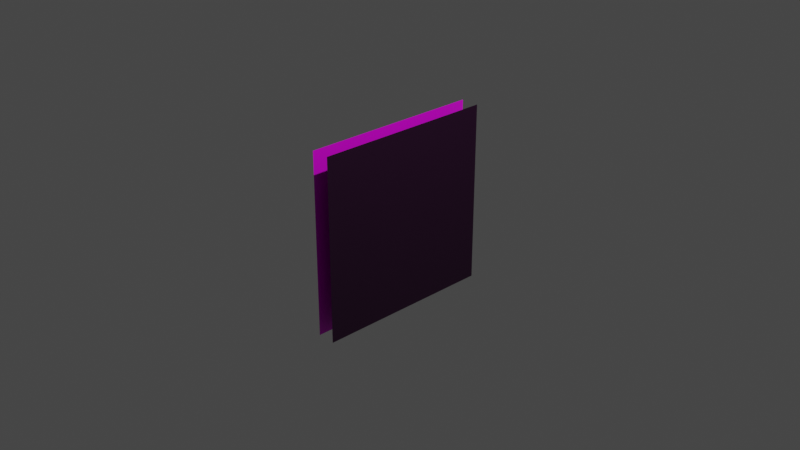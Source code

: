 # Source: controls.blend  (saved by Blender 2.80.75; exported with 4.5.12 LTS)
import bpy
from mathutils import Matrix  # noqa: F401  (used for matrix-valued properties, if any)

bpy.ops.wm.read_factory_settings(use_empty=True)
scene = bpy.context.scene
scene.name = 'Scene'

# ---- collections
col_collection = bpy.data.collections.new('Collection'); scene.collection.children.link(col_collection)

# ---- images (referenced by path relative to the original .blend; pixels are not part of the script)
import os
ASSET_DIR = os.environ.get("B2B_ASSET_DIR", "")  # directory of the original .blend (textures are referenced by path, not embedded)
HERE = os.path.dirname(os.path.abspath(__file__))  # packed textures are extracted next to this script under _unpacked/

def load_image(name, relpath, width, height, colorspace="sRGB"):
    """Load a texture the original file referenced (path relative to the .blend, or extracted next to this script)."""
    p = next((c for c in (os.path.join(HERE, relpath), os.path.join(ASSET_DIR, relpath)) if relpath and os.path.exists(c)), "")
    if p:
        img = bpy.data.images.load(p, check_existing=True)
        img.name = name
    else:  # same state as the original file: an image datablock whose file is absent (Cycles renders it pink)
        img = bpy.data.images.new(name, width, height)
        img.source = "FILE"
        img.filepath = "//" + (relpath or name)
    img.colorspace_settings.name = colorspace
    return img
img_icons_png = load_image('icons.png', 'icons.png', 1024, 1024, 'sRGB')

# ---- materials (node trees are filled in below, after node groups)
mat_buttonbg = bpy.data.materials.new('ButtonBg')
mat_buttonbg.surface_render_method = 'BLENDED'
mat_buttonbg.blend_method = 'BLEND'
mat_buttonbg.use_backface_culling = True
mat_buttonbg.use_transparent_shadow = False
mat_playpause = bpy.data.materials.new('PlayPause')
mat_playpause.surface_render_method = 'BLENDED'
mat_playpause.blend_method = 'BLEND'
mat_playpause.use_backface_culling = True
mat_playpause.use_transparent_shadow = False

# ---- material node trees
mat_buttonbg.use_nodes = True; mat_buttonbg.node_tree.nodes.clear()
_N = mat_buttonbg.node_tree.nodes; _L = mat_buttonbg.node_tree.links
n0 = _N.new('ShaderNodeOutputMaterial'); n0.name = 'Material Output'; n0.location = (300, 300)
n1 = _N.new('ShaderNodeBsdfPrincipled'); n1.name = 'Principled BSDF'; n1.location = (10, 300)
n1.distribution = 'GGX'
n1.subsurface_method = 'BURLEY'
n1.inputs[3].default_value = 1.45
n1.inputs[27].default_value = (0.0, 0.0, 0.0, 1.0)
n1.inputs[28].default_value = 1.0
n2 = _N.new('ShaderNodeTexImage'); n2.name = 'Image Texture'; n2.location = (-280, 275)
n2.image = img_icons_png
n2.extension = 'EXTEND'
_L.new(n1.outputs[0], n0.inputs[0])
_L.new(n2.outputs[0], n1.inputs[0])
_L.new(n2.outputs[1], n1.inputs[4])
n0.is_active_output = True
mat_playpause.use_nodes = True; mat_playpause.node_tree.nodes.clear()
_N = mat_playpause.node_tree.nodes; _L = mat_playpause.node_tree.links
n0 = _N.new('ShaderNodeOutputMaterial'); n0.name = 'Material Output'; n0.location = (550, 300)
n1 = _N.new('ShaderNodeBsdfPrincipled'); n1.name = 'Principled BSDF'; n1.location = (260, 300)
n1.distribution = 'GGX'
n1.subsurface_method = 'BURLEY'
n1.inputs[3].default_value = 1.45
n1.inputs[27].default_value = (0.0, 0.0, 0.0, 1.0)
n1.inputs[28].default_value = 1.0
n2 = _N.new('ShaderNodeMapping'); n2.name = 'Mapping'; n2.location = (-640, 244)
n2.inputs[1].default_value = (0.25, 0.0, 0.0)
n3 = _N.new('ShaderNodeUVMap'); n3.name = 'UV Map'; n3.location = (-826, 106)
n4 = _N.new('ShaderNodeTexImage'); n4.name = 'Image Texture'; n4.location = (-280, 275)
n4.image = img_icons_png
n4.extension = 'EXTEND'
n5 = _N.new('ShaderNodeMix'); n5.name = 'Mix'; n5.location = (50, 303)
n5.data_type = 'RGBA'
n5.blend_type = 'MULTIPLY'
n5.inputs[0].default_value = 1.0
n5.inputs[7].default_value = (0.02077, 0.02077, 0.02077, 1.0)
_L.new(n1.outputs[0], n0.inputs[0])
_L.new(n4.outputs[0], n5.inputs[6])
_L.new(n2.outputs[0], n4.inputs[0])
_L.new(n3.outputs[0], n2.inputs[0])
_L.new(n4.outputs[1], n1.inputs[4])
_L.new(n5.outputs[2], n1.inputs[0])
n0.is_active_output = True

# ---- world
world_world = bpy.data.worlds.new('World'); scene.world = world_world
world_world.use_nodes = True; world_world.node_tree.nodes.clear()
_N = world_world.node_tree.nodes; _L = world_world.node_tree.links
n0 = _N.new('ShaderNodeOutputWorld'); n0.name = 'World Output'; n0.location = (300, 300)
n1 = _N.new('ShaderNodeBackground'); n1.name = 'Background'; n1.location = (10, 300)
n1.inputs[0].default_value = (0.05088, 0.05088, 0.05088, 1.0)
_L.new(n1.outputs[0], n0.inputs[0])
n0.is_active_output = True
world_world.color = (0.05088, 0.05088, 0.05088)
world_world.use_sun_shadow = False
world_world.sun_shadow_jitter_overblur = 0.0

# ---- cameras
cam_camera = bpy.data.cameras.new('Camera')
cam_camera.clip_end = 100.0
cam_camera.ortho_scale = 7.314

# ---- lights
light_light = bpy.data.lights.new('Light', 'POINT')
light_light.transmission_factor = 0.0
light_light.energy = 1000.0
light_light.shadow_soft_size = 0.1
light_light.shadow_maximum_resolution = 0.006
light_light.use_absolute_resolution = True

# ---- meshes
me_cube_001 = bpy.data.meshes.new('Cube.001')
me_cube_001.from_pydata([(-0.1, 1.0, -1.0), (-0.1, 1.0, 1.0), (-0.1, -1.0, -1.0), (-0.1, -1.0, 1.0), (0.1, -1.0, -1.0), (0.1, -1.0, 1.0), (0.1, 1.0, -1.0), (0.1, 1.0, 1.0)], [], [(0, 1, 3, 2), (6, 7, 5, 4)])
me_cube_001.polygons.foreach_set('material_index', [0, 1])
_uv = me_cube_001.uv_layers.new(name='UVMap')
_uv.uv.foreach_set('vector', [0.0, 0.5, 0.25, 0.5, 0.25, 1.0, 0.0, 1.0, 0.25, 0.5, 0.25, 1.0, 0.0, 1.0, -1.49e-08, 0.5])
me_cube_001.materials.append(mat_buttonbg)
me_cube_001.materials.append(mat_playpause)
me_cube_001.use_remesh_preserve_volume = False
me_cube_001.use_remesh_preserve_attributes = False
me_cube_001.use_mirror_vertex_groups = False
me_cube_001.update()

# ---- objects
ob_light = bpy.data.objects.new('Light', light_light)
ob_camera = bpy.data.objects.new('Camera', cam_camera)
ob_cube = bpy.data.objects.new('Cube', me_cube_001)

# ---- transforms, parenting, visibility, modifiers, constraints
ob_light.location = (4.076, 1.005, 5.904)
ob_light.rotation_euler = (0.6503, 0.05522, 1.866)
ob_light.lock_rotations_4d = False
ob_light.empty_display_type = 'ARROWS'
ob_light.color = (0.0, 0.0, 0.0, 0.0)
ob_light.lineart.crease_threshold = 0.0
ob_camera.location = (7.359, -6.926, 4.958)
ob_camera.rotation_euler = (1.109, 0.0, 0.8149)
ob_camera.lock_rotations_4d = False
ob_camera.empty_display_type = 'ARROWS'
ob_camera.color = (0.0, 0.0, 0.0, 0.0)
ob_camera.display_type = 'WIRE'
ob_camera.lineart.crease_threshold = 0.0
ob_cube.location = (0.0, 0.0, 0.0)
ob_cube.lineart.crease_threshold = 0.0

# ---- collection membership
col_collection.objects.link(ob_light)
col_collection.objects.link(ob_camera)
col_collection.objects.link(ob_cube)

# ---- scene / render settings (as saved in the file)
scene.camera = ob_camera
scene.frame_start = 1; scene.frame_end = 250; scene.frame_set(0)
scene.render.engine = 'BLENDER_EEVEE_NEXT'
scene.cycles.use_denoising = False
scene.cycles.samples = 128
scene.cycles.sampling_pattern = 'TABULATED_SOBOL'
scene.cycles.use_adaptive_sampling = False
scene.cycles.use_light_tree = False
scene.view_settings.view_transform = 'Filmic'
bpy.context.view_layer.update()
